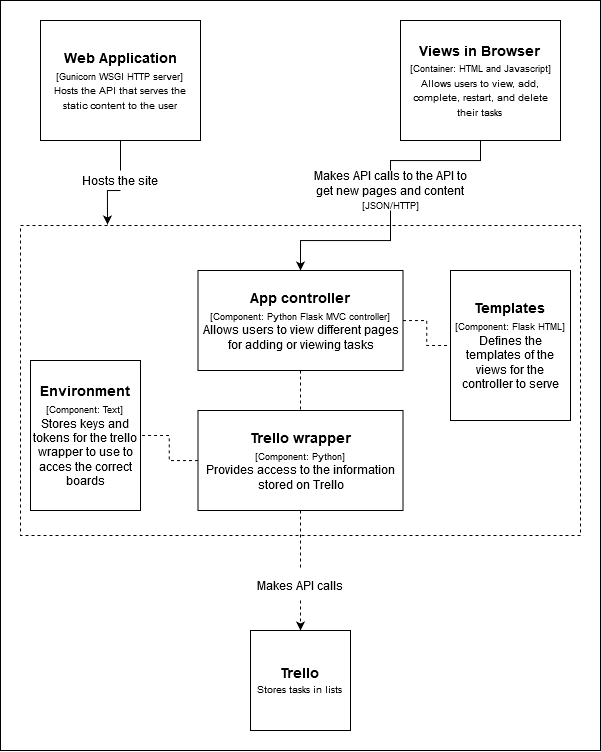

The diagram above was exported from draw.io. Its source (the exported page's mxGraphModel, read from the mxfile embedded in the PNG):
<mxGraphModel dx="2426" dy="1321" grid="1" gridSize="10" guides="1" tooltips="1" connect="1" arrows="1" fold="1" page="1" pageScale="1" pageWidth="827" pageHeight="1169" math="0" shadow="0">
  <root>
    <mxCell id="0" />
    <mxCell id="1" parent="0" />
    <mxCell id="y8OO_PjV2oMUSj4Vfpxl-65" value="" style="rounded=0;whiteSpace=wrap;html=1;strokeColor=#000000;" vertex="1" parent="1">
      <mxGeometry x="40" y="50" width="600" height="750" as="geometry" />
    </mxCell>
    <mxCell id="y8OO_PjV2oMUSj4Vfpxl-50" value="" style="rounded=0;whiteSpace=wrap;html=1;dashed=1;" vertex="1" parent="1">
      <mxGeometry x="60" y="275" width="560" height="310" as="geometry" />
    </mxCell>
    <mxCell id="y8OO_PjV2oMUSj4Vfpxl-16" value="" style="rounded=0;whiteSpace=wrap;html=1;" vertex="1" parent="1">
      <mxGeometry x="440" y="70" width="160" height="120" as="geometry" />
    </mxCell>
    <mxCell id="y8OO_PjV2oMUSj4Vfpxl-21" style="edgeStyle=orthogonalEdgeStyle;rounded=0;orthogonalLoop=1;jettySize=auto;html=1;startArrow=none;startFill=0;endArrow=none;endFill=0;entryX=0.5;entryY=0;entryDx=0;entryDy=0;dashed=1;exitX=0.5;exitY=1;exitDx=0;exitDy=0;" edge="1" parent="1" source="y8OO_PjV2oMUSj4Vfpxl-57" target="y8OO_PjV2oMUSj4Vfpxl-20">
      <mxGeometry relative="1" as="geometry">
        <mxPoint x="340" y="589" as="sourcePoint" />
        <mxPoint x="315" y="480" as="targetPoint" />
      </mxGeometry>
    </mxCell>
    <mxCell id="y8OO_PjV2oMUSj4Vfpxl-41" style="edgeStyle=orthogonalEdgeStyle;rounded=0;orthogonalLoop=1;jettySize=auto;html=1;exitX=0.5;exitY=1;exitDx=0;exitDy=0;startArrow=none;startFill=0;endArrow=classic;endFill=1;" edge="1" parent="1" source="y8OO_PjV2oMUSj4Vfpxl-43" target="y8OO_PjV2oMUSj4Vfpxl-56">
      <mxGeometry relative="1" as="geometry">
        <mxPoint x="340" y="210" as="targetPoint" />
      </mxGeometry>
    </mxCell>
    <mxCell id="y8OO_PjV2oMUSj4Vfpxl-45" style="edgeStyle=orthogonalEdgeStyle;rounded=0;orthogonalLoop=1;jettySize=auto;html=1;exitX=0.5;exitY=1;exitDx=0;exitDy=0;entryX=0.5;entryY=0;entryDx=0;entryDy=0;startArrow=none;startFill=0;endArrow=none;endFill=0;" edge="1" parent="1" source="y8OO_PjV2oMUSj4Vfpxl-5" target="y8OO_PjV2oMUSj4Vfpxl-43">
      <mxGeometry relative="1" as="geometry" />
    </mxCell>
    <mxCell id="y8OO_PjV2oMUSj4Vfpxl-5" value="&lt;div&gt;&lt;font style=&quot;font-size: 14px&quot;&gt;&lt;b&gt;Views in Browser&lt;/b&gt;&lt;/font&gt;&lt;br&gt;&lt;font style=&quot;font-size: 14px&quot;&gt;&lt;font style=&quot;font-size: 14px&quot;&gt;&lt;font style=&quot;font-size: 9px&quot;&gt;[Container: HTML and Javascript]&lt;/font&gt;&lt;/font&gt;&lt;/font&gt;&lt;/div&gt;&lt;div&gt;&lt;font style=&quot;font-size: 10px&quot;&gt;Allows users to view, add, complete, restart, and delete their tasks&lt;/font&gt;&lt;br&gt;&lt;/div&gt;" style="text;html=1;strokeColor=none;fillColor=none;align=center;verticalAlign=middle;whiteSpace=wrap;rounded=0;" vertex="1" parent="1">
      <mxGeometry x="440" y="70" width="160" height="120" as="geometry" />
    </mxCell>
    <mxCell id="y8OO_PjV2oMUSj4Vfpxl-17" value="" style="whiteSpace=wrap;html=1;aspect=fixed;" vertex="1" parent="1">
      <mxGeometry x="290" y="680" width="100" height="100" as="geometry" />
    </mxCell>
    <mxCell id="y8OO_PjV2oMUSj4Vfpxl-18" value="&lt;div&gt;&lt;font style=&quot;font-size: 14px&quot;&gt;&lt;b&gt;Trello&lt;/b&gt;&lt;/font&gt;&lt;/div&gt;&lt;div&gt;&lt;font style=&quot;font-size: 10px&quot;&gt;Stores tasks in lists&lt;/font&gt;&lt;br&gt;&lt;/div&gt;" style="text;html=1;strokeColor=none;fillColor=none;align=center;verticalAlign=middle;whiteSpace=wrap;rounded=0;" vertex="1" parent="1">
      <mxGeometry x="290" y="680" width="100" height="100" as="geometry" />
    </mxCell>
    <mxCell id="y8OO_PjV2oMUSj4Vfpxl-23" style="edgeStyle=orthogonalEdgeStyle;rounded=0;orthogonalLoop=1;jettySize=auto;html=1;exitX=0.5;exitY=1;exitDx=0;exitDy=0;entryX=0.5;entryY=0;entryDx=0;entryDy=0;startArrow=none;startFill=0;endArrow=classic;endFill=1;dashed=1;" edge="1" parent="1" source="y8OO_PjV2oMUSj4Vfpxl-20" target="y8OO_PjV2oMUSj4Vfpxl-18">
      <mxGeometry relative="1" as="geometry">
        <mxPoint x="340" y="640" as="sourcePoint" />
      </mxGeometry>
    </mxCell>
    <mxCell id="y8OO_PjV2oMUSj4Vfpxl-20" value="Makes API calls " style="text;html=1;strokeColor=none;fillColor=none;align=center;verticalAlign=middle;whiteSpace=wrap;rounded=0;" vertex="1" parent="1">
      <mxGeometry x="275" y="620" width="130" height="30" as="geometry" />
    </mxCell>
    <mxCell id="y8OO_PjV2oMUSj4Vfpxl-26" value="" style="rounded=0;whiteSpace=wrap;html=1;" vertex="1" parent="1">
      <mxGeometry x="80" y="70" width="160" height="120" as="geometry" />
    </mxCell>
    <mxCell id="y8OO_PjV2oMUSj4Vfpxl-42" style="edgeStyle=orthogonalEdgeStyle;rounded=0;orthogonalLoop=1;jettySize=auto;html=1;exitX=0.5;exitY=1;exitDx=0;exitDy=0;startArrow=none;startFill=0;endArrow=classic;endFill=1;" edge="1" parent="1" source="y8OO_PjV2oMUSj4Vfpxl-46">
      <mxGeometry relative="1" as="geometry">
        <mxPoint x="147" y="274" as="targetPoint" />
      </mxGeometry>
    </mxCell>
    <mxCell id="y8OO_PjV2oMUSj4Vfpxl-27" value="&lt;div&gt;&lt;font style=&quot;font-size: 14px&quot;&gt;&lt;b&gt;Web Application&lt;/b&gt;&lt;/font&gt;&lt;/div&gt;&lt;div&gt;&lt;font style=&quot;font-size: 14px&quot;&gt;&lt;font style=&quot;font-size: 9px&quot;&gt;[Gunicorn WSGI HTTP server]&lt;br&gt;&lt;/font&gt;&lt;/font&gt;&lt;/div&gt;&lt;div&gt;&lt;font style=&quot;font-size: 10px&quot;&gt;Hosts the API that serves the static content to the user&lt;/font&gt;&lt;br&gt;&lt;/div&gt;" style="text;html=1;strokeColor=none;fillColor=none;align=center;verticalAlign=middle;whiteSpace=wrap;rounded=0;" vertex="1" parent="1">
      <mxGeometry x="80" y="70" width="160" height="120" as="geometry" />
    </mxCell>
    <mxCell id="y8OO_PjV2oMUSj4Vfpxl-43" value="Makes API calls to the API to get new pages and content &lt;font style=&quot;font-size: 9px&quot;&gt;[JSON/HTTP] &lt;/font&gt;" style="text;html=1;strokeColor=none;fillColor=none;align=center;verticalAlign=middle;whiteSpace=wrap;rounded=0;" vertex="1" parent="1">
      <mxGeometry x="350" y="220" width="160" height="40" as="geometry" />
    </mxCell>
    <mxCell id="y8OO_PjV2oMUSj4Vfpxl-46" value="Hosts the site" style="text;html=1;strokeColor=none;fillColor=none;align=center;verticalAlign=middle;whiteSpace=wrap;rounded=0;" vertex="1" parent="1">
      <mxGeometry x="120" y="220" width="80" height="20" as="geometry" />
    </mxCell>
    <mxCell id="y8OO_PjV2oMUSj4Vfpxl-47" style="edgeStyle=orthogonalEdgeStyle;rounded=0;orthogonalLoop=1;jettySize=auto;html=1;exitX=0.5;exitY=1;exitDx=0;exitDy=0;entryX=0.5;entryY=0;entryDx=0;entryDy=0;startArrow=none;startFill=0;endArrow=none;endFill=0;" edge="1" parent="1" source="y8OO_PjV2oMUSj4Vfpxl-27" target="y8OO_PjV2oMUSj4Vfpxl-46">
      <mxGeometry relative="1" as="geometry">
        <mxPoint x="160" y="440" as="sourcePoint" />
        <mxPoint x="240" y="520" as="targetPoint" />
      </mxGeometry>
    </mxCell>
    <mxCell id="y8OO_PjV2oMUSj4Vfpxl-58" style="edgeStyle=orthogonalEdgeStyle;rounded=0;orthogonalLoop=1;jettySize=auto;html=1;exitX=0.5;exitY=1;exitDx=0;exitDy=0;dashed=1;startArrow=none;startFill=0;endArrow=none;endFill=0;" edge="1" parent="1" source="y8OO_PjV2oMUSj4Vfpxl-56" target="y8OO_PjV2oMUSj4Vfpxl-57">
      <mxGeometry relative="1" as="geometry" />
    </mxCell>
    <mxCell id="y8OO_PjV2oMUSj4Vfpxl-63" style="edgeStyle=orthogonalEdgeStyle;rounded=0;orthogonalLoop=1;jettySize=auto;html=1;exitX=1;exitY=0.5;exitDx=0;exitDy=0;entryX=0;entryY=0.5;entryDx=0;entryDy=0;dashed=1;startArrow=none;startFill=0;endArrow=none;endFill=0;" edge="1" parent="1" source="y8OO_PjV2oMUSj4Vfpxl-56" target="y8OO_PjV2oMUSj4Vfpxl-62">
      <mxGeometry relative="1" as="geometry" />
    </mxCell>
    <mxCell id="y8OO_PjV2oMUSj4Vfpxl-56" value="&lt;div&gt;&lt;font style=&quot;font-size: 14px&quot;&gt;&lt;b&gt;App controller&lt;br&gt;&lt;/b&gt;&lt;/font&gt;&lt;/div&gt;&lt;div&gt;&lt;font style=&quot;font-size: 14px&quot;&gt;&lt;font style=&quot;font-size: 9px&quot;&gt;[Component: Python Flask MVC controller]&lt;br&gt;&lt;/font&gt;&lt;/font&gt;&lt;/div&gt;Allows users to view different pages for adding or viewing tasks" style="text;html=1;fillColor=none;align=center;verticalAlign=middle;whiteSpace=wrap;rounded=0;strokeColor=#000000;" vertex="1" parent="1">
      <mxGeometry x="237.5" y="320" width="205" height="100" as="geometry" />
    </mxCell>
    <mxCell id="y8OO_PjV2oMUSj4Vfpxl-61" style="edgeStyle=orthogonalEdgeStyle;rounded=0;orthogonalLoop=1;jettySize=auto;html=1;exitX=0;exitY=0.5;exitDx=0;exitDy=0;dashed=1;startArrow=none;startFill=0;endArrow=none;endFill=0;" edge="1" parent="1" source="y8OO_PjV2oMUSj4Vfpxl-57" target="y8OO_PjV2oMUSj4Vfpxl-59">
      <mxGeometry relative="1" as="geometry" />
    </mxCell>
    <mxCell id="y8OO_PjV2oMUSj4Vfpxl-57" value="&lt;div&gt;&lt;font style=&quot;font-size: 14px&quot;&gt;&lt;b&gt;Trello wrapper&lt;br&gt;&lt;/b&gt;&lt;/font&gt;&lt;/div&gt;&lt;div&gt;&lt;font style=&quot;font-size: 14px&quot;&gt;&lt;font style=&quot;font-size: 9px&quot;&gt;[Component: Python]&lt;br&gt;&lt;/font&gt;&lt;/font&gt;&lt;/div&gt;Provides access to the information stored on Trello" style="text;html=1;fillColor=none;align=center;verticalAlign=middle;whiteSpace=wrap;rounded=0;strokeColor=#000000;" vertex="1" parent="1">
      <mxGeometry x="237.5" y="460" width="205" height="100" as="geometry" />
    </mxCell>
    <mxCell id="y8OO_PjV2oMUSj4Vfpxl-59" value="&lt;div&gt;&lt;font style=&quot;font-size: 14px&quot;&gt;&lt;b&gt;Environment&lt;br&gt;&lt;/b&gt;&lt;/font&gt;&lt;/div&gt;&lt;div&gt;&lt;font style=&quot;font-size: 14px&quot;&gt;&lt;font style=&quot;font-size: 9px&quot;&gt;[Component: Text]&lt;br&gt;&lt;/font&gt;&lt;/font&gt;&lt;/div&gt;Stores keys and tokens for the trello wrapper to use to acces the correct boards" style="text;html=1;fillColor=none;align=center;verticalAlign=middle;whiteSpace=wrap;rounded=0;strokeColor=#000000;" vertex="1" parent="1">
      <mxGeometry x="70" y="410" width="110" height="150" as="geometry" />
    </mxCell>
    <mxCell id="y8OO_PjV2oMUSj4Vfpxl-62" value="&lt;div&gt;&lt;font style=&quot;font-size: 14px&quot;&gt;&lt;b&gt;Templates&lt;br&gt;&lt;/b&gt;&lt;/font&gt;&lt;/div&gt;&lt;div&gt;&lt;font style=&quot;font-size: 14px&quot;&gt;&lt;font style=&quot;font-size: 9px&quot;&gt;[Component: Flask HTML]&lt;br&gt;&lt;/font&gt;&lt;/font&gt;&lt;/div&gt;Defines the templates of the views for the controller to serve" style="text;html=1;fillColor=none;align=center;verticalAlign=middle;whiteSpace=wrap;rounded=0;strokeColor=#000000;" vertex="1" parent="1">
      <mxGeometry x="490" y="320" width="120" height="150" as="geometry" />
    </mxCell>
  </root>
</mxGraphModel>